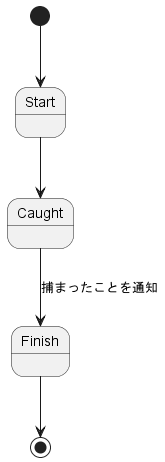

The diagram above was rendered by PlantUML. Its source (embedded in the PNG):
@startuml

[*] --> Start
Start --> Caught
Caught --> Finish : 捕まったことを通知
Finish --> [*]
@enduml